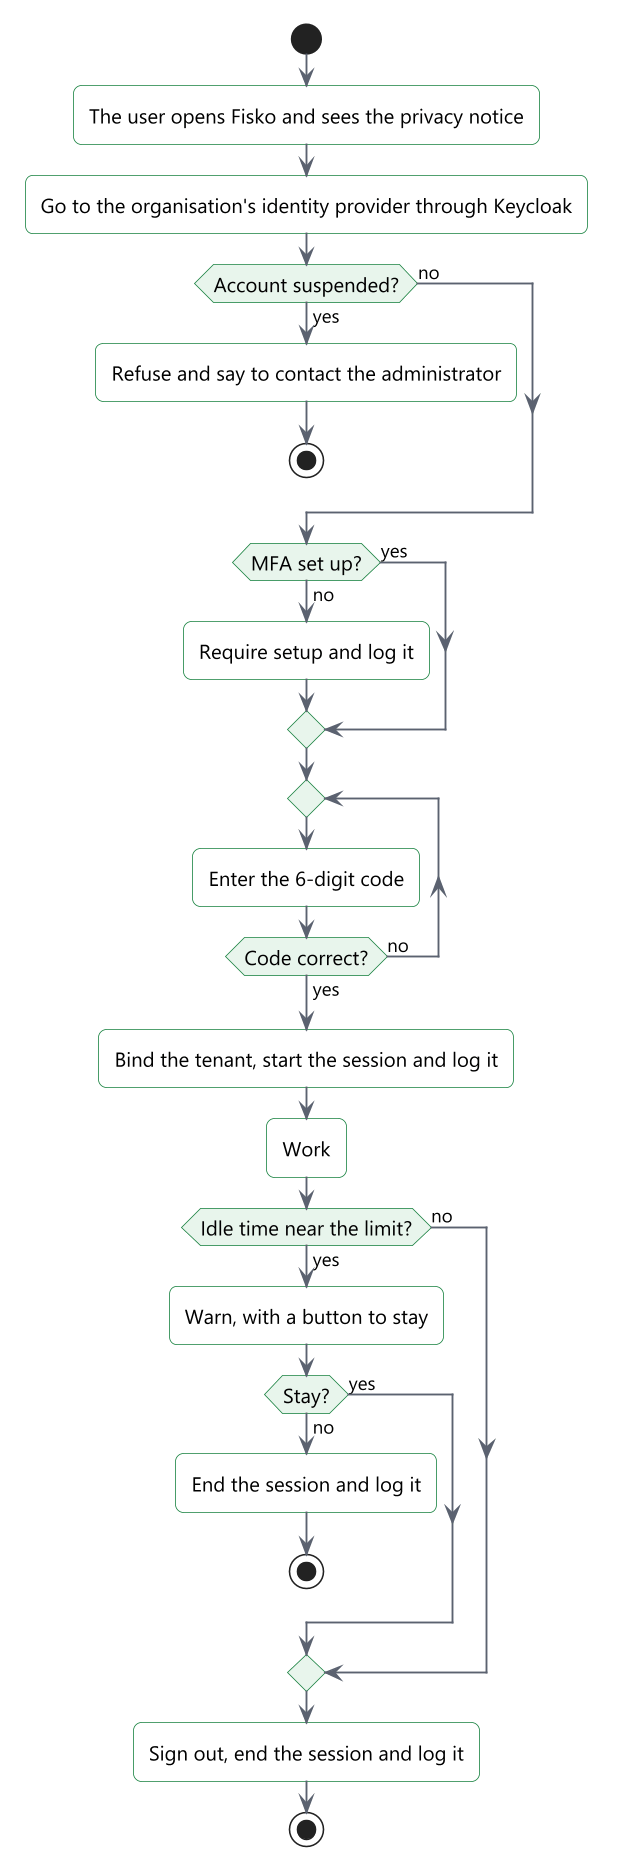

The diagram above was rendered by PlantUML. Its source (embedded in the PNG):
@startuml
!include include/common.puml
' title.th: การเข้าสู่ระบบและการหมดเวลา
' title.en: Sign-in and idle timeout
' desc.th: ผู้ใช้ไปยังผู้ให้บริการบัญชีผ่าน Keycloak ระบบหยุดบัญชีที่ถูกระงับ บังคับตั้งค่า MFA แล้วตรวจรหัส จากนั้นเริ่มเซสชันและบันทึก เมื่อไม่ใช้งานใกล้ครบเวลา ระบบเตือน และจบเซสชันเมื่อครบเวลา
' desc.en: The user goes to the identity provider through Keycloak. The system stops a suspended account, requires MFA setup, checks the code, then starts a session and logs it. When idle time nears the limit it warns, and it ends the session at the limit.
skinparam defaultTextAlignment left
start
:$t("ผู้ใช้เปิด Fisko เห็นประกาศความเป็นส่วนตัว", "The user opens Fisko and sees the privacy notice");
:$t("ไปยังผู้ให้บริการบัญชีของหน่วยงานผ่าน Keycloak", "Go to the organisation's identity provider through Keycloak");
if ($t("บัญชีถูกระงับ?", "Account suspended?")) then ($t("ใช่", "yes"))
  :$t("ปฏิเสธและแจ้งให้ติดต่อผู้ดูแลระบบ", "Refuse and say to contact the administrator");
  stop
else ($t("ไม่", "no"))
endif
if ($t("ตั้งค่า MFA แล้ว?", "MFA set up?")) then ($t("ไม่", "no"))
  :$t("บังคับตั้งค่าและบันทึก", "Require setup and log it");
else ($t("ใช่", "yes"))
endif
repeat
  :$t("กรอกรหัส 6 หลัก", "Enter the 6-digit code");
repeat while ($t("รหัสถูกต้อง?", "Code correct?")) is ($t("ไม่", "no")) not ($t("ใช่", "yes"))
:$t("ผูก tenant เริ่มเซสชัน และบันทึก", "Bind the tenant, start the session and log it");
:$t("ใช้งาน", "Work");
if ($t("ใกล้ครบเวลาไม่ใช้งาน?", "Idle time near the limit?")) then ($t("ใช่", "yes"))
  :$t("เตือนพร้อมปุ่มใช้งานต่อ", "Warn, with a button to stay");
  if ($t("ใช้งานต่อ?", "Stay?")) then ($t("ไม่", "no"))
    :$t("จบเซสชันและบันทึก", "End the session and log it");
    stop
  else ($t("ใช่", "yes"))
  endif
else ($t("ไม่", "no"))
endif
:$t("ออกจากระบบ จบเซสชันและบันทึก", "Sign out, end the session and log it");
stop
@enduml